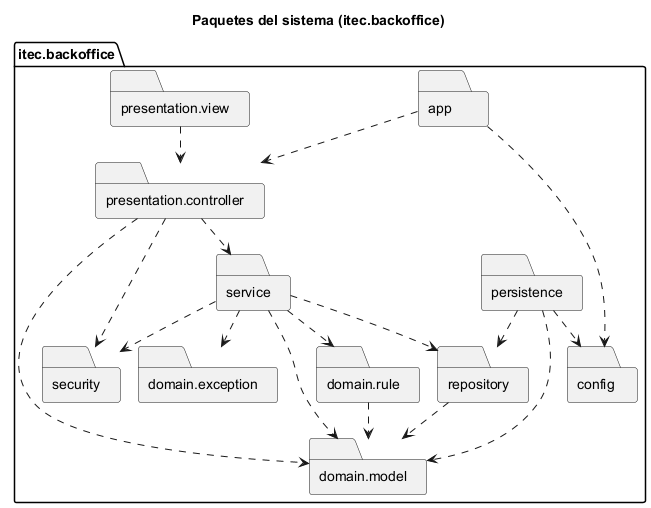

The diagram above was rendered by PlantUML. Its source (embedded in the PNG):
@startuml paquetes
!pragma layout smetana
skinparam shadowing false
title Paquetes del sistema (itec.backoffice)

package "itec.backoffice" {
  folder "app" as app
  folder "presentation.view" as vista
  folder "presentation.controller" as ctrl
  folder "service" as srv
  folder "security" as sec
  folder "domain.model" as model
  folder "domain.rule" as rule
  folder "domain.exception" as exc
  folder "repository" as repo
  folder "persistence" as pers
  folder "config" as cfg
}

app ..> ctrl
app ..> cfg
vista ..> ctrl
ctrl ..> srv
ctrl ..> sec
ctrl ..> model
srv ..> sec
srv ..> rule
srv ..> model
srv ..> exc
srv ..> repo
rule ..> model
repo ..> model
pers ..> repo
pers ..> model
pers ..> cfg
@enduml